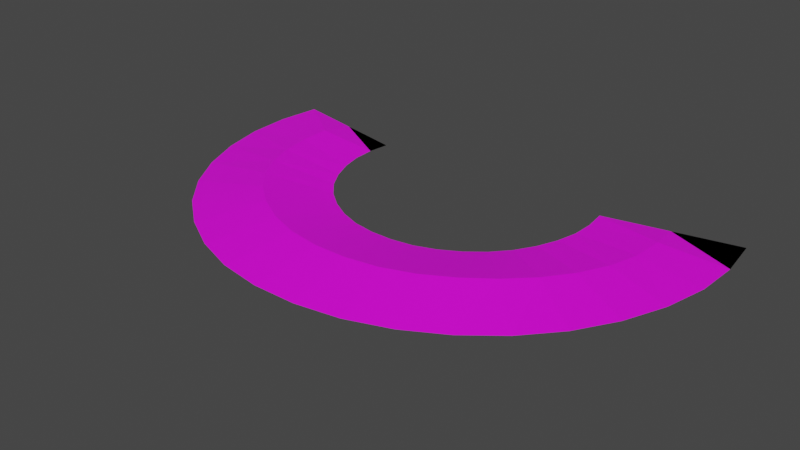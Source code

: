 # Source: Dao_2.blend  (saved by Blender 2.82.7; exported with 4.5.12 LTS)
import bpy
from mathutils import Matrix  # noqa: F401  (used for matrix-valued properties, if any)

bpy.ops.wm.read_factory_settings(use_empty=True)
scene = bpy.context.scene
scene.name = 'Scene'

# ---- collections
col_collection = bpy.data.collections.new('Collection'); scene.collection.children.link(col_collection)

# ---- images (referenced by path relative to the original .blend; pixels are not part of the script)
import os
ASSET_DIR = os.environ.get("B2B_ASSET_DIR", "")  # directory of the original .blend (textures are referenced by path, not embedded)
HERE = os.path.dirname(os.path.abspath(__file__))  # packed textures are extracted next to this script under _unpacked/

def load_image(name, relpath, width, height, colorspace="sRGB"):
    """Load a texture the original file referenced (path relative to the .blend, or extracted next to this script)."""
    p = next((c for c in (os.path.join(HERE, relpath), os.path.join(ASSET_DIR, relpath)) if relpath and os.path.exists(c)), "")
    if p:
        img = bpy.data.images.load(p, check_existing=True)
        img.name = name
    else:  # same state as the original file: an image datablock whose file is absent (Cycles renders it pink)
        img = bpy.data.images.new(name, width, height)
        img.source = "FILE"
        img.filepath = "//" + (relpath or name)
    img.colorspace_settings.name = colorspace
    return img
img_dao5_png = load_image('Dao5.png', 'Dao5.png', 1024, 1024, 'sRGB')

# ---- materials (node trees are filled in below, after node groups)
mat_x = bpy.data.materials.new('材质')
mat_x.use_transparent_shadow = False

# ---- material node trees
mat_x.use_nodes = True; mat_x.node_tree.nodes.clear()
_N = mat_x.node_tree.nodes; _L = mat_x.node_tree.links
n0 = _N.new('ShaderNodeOutputMaterial'); n0.name = '材质输出'; n0.location = (300, 300)
n1 = _N.new('ShaderNodeBsdfPrincipled'); n1.name = '原理化BSDF'; n1.location = (10, 300)
n1.distribution = 'GGX'
n1.subsurface_method = 'BURLEY'
n1.inputs[3].default_value = 1.45
n1.inputs[27].default_value = (0.0, 0.0, 0.0, 1.0)
n1.inputs[28].default_value = 1.0
n2 = _N.new('ShaderNodeTexImage'); n2.name = '图像纹理'; n2.location = (-280, 280)
n2.image = img_dao5_png
_L.new(n1.outputs[0], n0.inputs[0])
_L.new(n2.outputs[0], n1.inputs[0])
n0.is_active_output = True

# ---- world
world_world = bpy.data.worlds.new('World'); scene.world = world_world
world_world.use_nodes = True; world_world.node_tree.nodes.clear()
_N = world_world.node_tree.nodes; _L = world_world.node_tree.links
n0 = _N.new('ShaderNodeOutputWorld'); n0.name = 'World Output'; n0.location = (300, 300)
n1 = _N.new('ShaderNodeBackground'); n1.name = 'Background'; n1.location = (10, 300)
n1.inputs[0].default_value = (0.05088, 0.05088, 0.05088, 1.0)
_L.new(n1.outputs[0], n0.inputs[0])
n0.is_active_output = True
world_world.color = (0.05088, 0.05088, 0.05088)
world_world.use_sun_shadow = False
world_world.sun_shadow_jitter_overblur = 0.0

# ---- meshes
me_x = bpy.data.meshes.new('平面')
me_x.from_pydata([(1.465, 0.6091, 0.0), (-1.465, 0.6091, 0.0), (1.497, 0.1101, 0.02003), (1.487, -0.3927, 0.02315), (1.43, -0.8828, 0.03083), (1.334, -1.348, 0.04064), (1.202, -1.777, 0.05025), (1.034, -2.153, 0.05757), (0.8358, -2.466, 0.06098), (0.615, -2.712, 0.06109), (0.3767, -2.882, 0.06109), (0.1266, -2.963, 0.06109), (-0.1266, -2.963, 0.06109), (-0.3767, -2.882, 0.06109), (-0.615, -2.712, 0.06109), (-0.8358, -2.466, 0.061), (-1.034, -2.153, 0.05796), (-1.202, -1.777, 0.05145), (-1.334, -1.348, 0.0429), (-1.43, -0.8828, 0.03418), (-1.487, -0.3927, 0.02735), (-1.497, 0.1101, 0.02458), (0.9723, 0.4054, 0.0), (-0.9723, 0.4054, 0.0), (1.958, 0.8127, 0.0), (-1.958, 0.8127, 0.0), (0.9936, 0.0735, 0.0), (0.9877, -0.2624, 0.0), (0.949, -0.5865, 0.0), (0.8856, -0.8943, 0.0), (0.7986, -1.18, 0.0), (0.6866, -1.43, 0.0), (0.5544, -1.637, 0.0), (0.4081, -1.801, 0.0), (0.2507, -1.914, 0.0), (0.08456, -1.966, 0.0), (-0.08456, -1.966, 0.0), (-0.2507, -1.914, 0.0), (-0.4081, -1.801, 0.0), (-0.5544, -1.637, 0.0), (-0.6866, -1.43, 0.0), (-0.7986, -1.18, 0.0), (-0.8856, -0.8943, 0.0), (-0.949, -0.5865, 0.0), (-0.9877, -0.2624, 0.0), (-0.9936, 0.0735, 0.0), (-2.0, 0.1467, 0.0), (-1.986, -0.5229, 0.0), (-1.911, -1.179, 0.0), (-1.783, -1.802, 0.0), (-1.606, -2.375, 0.0), (-1.382, -2.877, 0.0), (-1.117, -3.295, 0.0), (-0.8219, -3.624, 0.0), (-0.5027, -3.85, 0.0), (-0.1687, -3.959, 0.0), (0.1687, -3.959, 0.0), (0.5027, -3.85, 0.0), (0.8219, -3.624, 0.0), (1.117, -3.295, 0.0), (1.382, -2.877, 0.0), (1.606, -2.375, 0.0), (1.783, -1.802, 0.0), (1.911, -1.179, 0.0), (1.986, -0.523, 0.0), (2.0, 0.1467, 0.0), (1.497, 0.1101, -0.02003), (1.487, -0.3927, -0.02315), (1.43, -0.8828, -0.03083), (1.334, -1.348, -0.04064), (1.202, -1.777, -0.05025), (1.034, -2.153, -0.05757), (0.8358, -2.466, -0.06098), (0.615, -2.712, -0.06109), (0.3767, -2.882, -0.06109), (0.1266, -2.963, -0.06109), (-0.1266, -2.963, -0.06109), (-0.3767, -2.882, -0.06109), (-0.615, -2.712, -0.06109), (-0.8358, -2.466, -0.061), (-1.034, -2.153, -0.05796), (-1.202, -1.777, -0.05145), (-1.334, -1.348, -0.0429), (-1.43, -0.8828, -0.03418), (-1.487, -0.3927, -0.02735), (-1.497, 0.1101, -0.02458)], [], [(21, 1, 25, 46), (0, 2, 65, 24), (2, 3, 64, 65), (3, 4, 63, 64), (4, 5, 62, 63), (5, 6, 61, 62), (6, 7, 60, 61), (7, 8, 59, 60), (8, 9, 58, 59), (9, 10, 57, 58), (10, 11, 56, 57), (11, 12, 55, 56), (12, 13, 54, 55), (13, 14, 53, 54), (14, 15, 52, 53), (15, 16, 51, 52), (16, 17, 50, 51), (17, 18, 49, 50), (18, 19, 48, 49), (19, 20, 47, 48), (20, 21, 46, 47), (44, 45, 21, 20), (43, 44, 20, 19), (42, 43, 19, 18), (41, 42, 18, 17), (40, 41, 17, 16), (39, 40, 16, 15), (38, 39, 15, 14), (37, 38, 14, 13), (36, 37, 13, 12), (35, 36, 12, 11), (34, 35, 11, 10), (33, 34, 10, 9), (32, 33, 9, 8), (31, 32, 8, 7), (30, 31, 7, 6), (29, 30, 6, 5), (28, 29, 5, 4), (27, 28, 4, 3), (26, 27, 3, 2), (22, 26, 2, 0), (45, 23, 1, 21), (85, 46, 25, 1), (0, 24, 65, 66), (66, 65, 64, 67), (67, 64, 63, 68), (68, 63, 62, 69), (69, 62, 61, 70), (70, 61, 60, 71), (71, 60, 59, 72), (72, 59, 58, 73), (73, 58, 57, 74), (74, 57, 56, 75), (75, 56, 55, 76), (76, 55, 54, 77), (77, 54, 53, 78), (78, 53, 52, 79), (79, 52, 51, 80), (80, 51, 50, 81), (81, 50, 49, 82), (82, 49, 48, 83), (83, 48, 47, 84), (84, 47, 46, 85), (44, 84, 85, 45), (43, 83, 84, 44), (42, 82, 83, 43), (41, 81, 82, 42), (40, 80, 81, 41), (39, 79, 80, 40), (38, 78, 79, 39), (37, 77, 78, 38), (36, 76, 77, 37), (35, 75, 76, 36), (34, 74, 75, 35), (33, 73, 74, 34), (32, 72, 73, 33), (31, 71, 72, 32), (30, 70, 71, 31), (29, 69, 70, 30), (28, 68, 69, 29), (27, 67, 68, 28), (26, 66, 67, 27), (22, 0, 66, 26), (45, 85, 1, 23)])
_uv = me_x.uv_layers.new(name='UV 贴图')
_uv.uv.foreach_set('vector', [0.5, 0.04762, 0.5, 0.0, 1.0, 0.0, 1.0, 0.04762, 0.5, 1.0, 0.5, 0.9524, 1.0, 0.9524, 1.0, 1.0, 0.5, 0.9524, 0.5, 0.9048, 1.0, 0.9048, 1.0, 0.9524, 0.5, 0.9048, 0.5, 0.8571, 1.0, 0.8571, 1.0, 0.9048, 0.5, 0.8571, 0.5, 0.8095, 1.0, 0.8095, 1.0, 0.8571, 0.5, 0.8095, 0.5, 0.7619, 1.0, 0.7619, 1.0, 0.8095, 0.5, 0.7619, 0.5, 0.7143, 1.0, 0.7143, 1.0, 0.7619, 0.5, 0.7143, 0.5, 0.6667, 1.0, 0.6667, 1.0, 0.7143, 0.5, 0.6667, 0.5, 0.619, 1.0, 0.619, 1.0, 0.6667, 0.5, 0.619, 0.5, 0.5714, 1.0, 0.5714, 1.0, 0.619, 0.5, 0.5714, 0.5, 0.5238, 1.0, 0.5238, 1.0, 0.5714, 0.5, 0.5238, 0.5, 0.4762, 1.0, 0.4762, 1.0, 0.5238, 0.5, 0.4762, 0.5, 0.4286, 1.0, 0.4286, 1.0, 0.4762, 0.5, 0.4286, 0.5, 0.381, 1.0, 0.381, 1.0, 0.4286, 0.5, 0.381, 0.5, 0.3333, 1.0, 0.3333, 1.0, 0.381, 0.5, 0.3333, 0.5, 0.2857, 1.0, 0.2857, 1.0, 0.3333, 0.5, 0.2857, 0.5, 0.2381, 1.0, 0.2381, 1.0, 0.2857, 0.5, 0.2381, 0.5, 0.1905, 1.0, 0.1905, 1.0, 0.2381, 0.5, 0.1905, 0.5, 0.1429, 1.0, 0.1429, 1.0, 0.1905, 0.5, 0.1429, 0.5, 0.09524, 1.0, 0.09524, 1.0, 0.1429, 0.5, 0.09524, 0.5, 0.04762, 1.0, 0.04762, 1.0, 0.09524, 0.0, 0.09524, 0.0, 0.04762, 0.5, 0.04762, 0.5, 0.09524, 0.0, 0.1429, 0.0, 0.09524, 0.5, 0.09524, 0.5, 0.1429, 0.0, 0.1905, 0.0, 0.1429, 0.5, 0.1429, 0.5, 0.1905, 0.0, 0.2381, 0.0, 0.1905, 0.5, 0.1905, 0.5, 0.2381, 0.0, 0.2857, 0.0, 0.2381, 0.5, 0.2381, 0.5, 0.2857, 0.0, 0.3333, 0.0, 0.2857, 0.5, 0.2857, 0.5, 0.3333, 0.0, 0.381, 0.0, 0.3333, 0.5, 0.3333, 0.5, 0.381, 0.0, 0.4286, 0.0, 0.381, 0.5, 0.381, 0.5, 0.4286, 0.0, 0.4762, 0.0, 0.4286, 0.5, 0.4286, 0.5, 0.4762, 0.0, 0.5238, 0.0, 0.4762, 0.5, 0.4762, 0.5, 0.5238, 0.0, 0.5714, 0.0, 0.5238, 0.5, 0.5238, 0.5, 0.5714, 0.0, 0.619, 0.0, 0.5714, 0.5, 0.5714, 0.5, 0.619, 0.0, 0.6667, 0.0, 0.619, 0.5, 0.619, 0.5, 0.6667, 0.0, 0.7143, 0.0, 0.6667, 0.5, 0.6667, 0.5, 0.7143, 0.0, 0.7619, 0.0, 0.7143, 0.5, 0.7143, 0.5, 0.7619, 0.0, 0.8095, 0.0, 0.7619, 0.5, 0.7619, 0.5, 0.8095, 2.98e-08, 0.8571, 0.0, 0.8095, 0.5, 0.8095, 0.5, 0.8571, 2.98e-08, 0.9048, 2.98e-08, 0.8571, 0.5, 0.8571, 0.5, 0.9048, 2.98e-08, 0.9524, 2.98e-08, 0.9048, 0.5, 0.9048, 0.5, 0.9524, 2.98e-08, 1.0, 2.98e-08, 0.9524, 0.5, 0.9524, 0.5, 1.0, 0.0, 0.04762, 0.0, 2.98e-08, 0.5, 0.0, 0.5, 0.04762, 0.5, 0.04762, 1.0, 0.04762, 1.0, 0.0, 0.5, 0.0, 0.5, 1.0, 1.0, 1.0, 1.0, 0.9524, 0.5, 0.9524, 0.5, 0.9524, 1.0, 0.9524, 1.0, 0.9048, 0.5, 0.9048, 0.5, 0.9048, 1.0, 0.9048, 1.0, 0.8571, 0.5, 0.8571, 0.5, 0.8571, 1.0, 0.8571, 1.0, 0.8095, 0.5, 0.8095, 0.5, 0.8095, 1.0, 0.8095, 1.0, 0.7619, 0.5, 0.7619, 0.5, 0.7619, 1.0, 0.7619, 1.0, 0.7143, 0.5, 0.7143, 0.5, 0.7143, 1.0, 0.7143, 1.0, 0.6667, 0.5, 0.6667, 0.5, 0.6667, 1.0, 0.6667, 1.0, 0.619, 0.5, 0.619, 0.5, 0.619, 1.0, 0.619, 1.0, 0.5714, 0.5, 0.5714, 0.5, 0.5714, 1.0, 0.5714, 1.0, 0.5238, 0.5, 0.5238, 0.5, 0.5238, 1.0, 0.5238, 1.0, 0.4762, 0.5, 0.4762, 0.5, 0.4762, 1.0, 0.4762, 1.0, 0.4286, 0.5, 0.4286, 0.5, 0.4286, 1.0, 0.4286, 1.0, 0.381, 0.5, 0.381, 0.5, 0.381, 1.0, 0.381, 1.0, 0.3333, 0.5, 0.3333, 0.5, 0.3333, 1.0, 0.3333, 1.0, 0.2857, 0.5, 0.2857, 0.5, 0.2857, 1.0, 0.2857, 1.0, 0.2381, 0.5, 0.2381, 0.5, 0.2381, 1.0, 0.2381, 1.0, 0.1905, 0.5, 0.1905, 0.5, 0.1905, 1.0, 0.1905, 1.0, 0.1429, 0.5, 0.1429, 0.5, 0.1429, 1.0, 0.1429, 1.0, 0.09524, 0.5, 0.09524, 0.5, 0.09524, 1.0, 0.09524, 1.0, 0.04762, 0.5, 0.04762, 0.0, 0.09524, 0.5, 0.09524, 0.5, 0.04762, 0.0, 0.04762, 0.0, 0.1429, 0.5, 0.1429, 0.5, 0.09524, 0.0, 0.09524, 0.0, 0.1905, 0.5, 0.1905, 0.5, 0.1429, 0.0, 0.1429, 0.0, 0.2381, 0.5, 0.2381, 0.5, 0.1905, 0.0, 0.1905, 0.0, 0.2857, 0.5, 0.2857, 0.5, 0.2381, 0.0, 0.2381, 0.0, 0.3333, 0.5, 0.3333, 0.5, 0.2857, 0.0, 0.2857, 0.0, 0.381, 0.5, 0.381, 0.5, 0.3333, 0.0, 0.3333, 0.0, 0.4286, 0.5, 0.4286, 0.5, 0.381, 0.0, 0.381, 0.0, 0.4762, 0.5, 0.4762, 0.5, 0.4286, 0.0, 0.4286, 0.0, 0.5238, 0.5, 0.5238, 0.5, 0.4762, 0.0, 0.4762, 0.0, 0.5714, 0.5, 0.5714, 0.5, 0.5238, 0.0, 0.5238, 0.0, 0.619, 0.5, 0.619, 0.5, 0.5714, 0.0, 0.5714, 0.0, 0.6667, 0.5, 0.6667, 0.5, 0.619, 0.0, 0.619, 0.0, 0.7143, 0.5, 0.7143, 0.5, 0.6667, 0.0, 0.6667, 0.0, 0.7619, 0.5, 0.7619, 0.5, 0.7143, 0.0, 0.7143, 0.0, 0.8095, 0.5, 0.8095, 0.5, 0.7619, 0.0, 0.7619, 2.98e-08, 0.8571, 0.5, 0.8571, 0.5, 0.8095, 0.0, 0.8095, 2.98e-08, 0.9048, 0.5, 0.9048, 0.5, 0.8571, 2.98e-08, 0.8571, 2.98e-08, 0.9524, 0.5, 0.9524, 0.5, 0.9048, 2.98e-08, 0.9048, 2.98e-08, 1.0, 0.5, 1.0, 0.5, 0.9524, 2.98e-08, 0.9524, 0.0, 0.04762, 0.5, 0.04762, 0.5, 0.0, 0.0, 2.98e-08])
me_x.materials.append(mat_x)
me_x.use_remesh_fix_poles = True
me_x.use_remesh_preserve_attributes = False
me_x.use_mirror_vertex_groups = False
me_x.update()

# ---- objects
ob_x = bpy.data.objects.new('平面', me_x)

# ---- transforms, parenting, visibility, modifiers, constraints
ob_x.location = (0.0, 0.0, 0.0)
ob_x.scale = (0.6664, 0.3356, 1.0)
ob_x.lineart.crease_threshold = 0.0

# ---- collection membership
col_collection.objects.link(ob_x)

# ---- scene / render settings (as saved in the file)
scene.frame_start = 1; scene.frame_end = 250; scene.frame_set(1)
scene.render.engine = 'BLENDER_EEVEE_NEXT'
scene.cycles.use_denoising = False
scene.cycles.samples = 128
scene.cycles.sampling_pattern = 'TABULATED_SOBOL'
scene.cycles.use_adaptive_sampling = False
scene.cycles.use_light_tree = False
scene.view_settings.view_transform = 'Filmic'
bpy.context.view_layer.update()

# ---- added for rendering (the .blend has no active camera and no usable light): camera, sun
cam_auto = bpy.data.cameras.new('AutoCamera')
cam_auto.lens = 50.0
cam_auto.sensor_width = 36.0
cam_auto.clip_end = 1000.0
ob_auto_camera = bpy.data.objects.new('AutoCamera', cam_auto)
scene.collection.objects.link(ob_auto_camera)
ob_auto_camera.location = (2.87954, -3.98344, 2.30363)
ob_auto_camera.rotation_euler = (1.09748, -7.21219e-08, 0.694738)
scene.camera = ob_auto_camera
light_auto_sun = bpy.data.lights.new('AutoSun', 'SUN')
light_auto_sun.energy = 3.0
light_auto_sun.angle = 0.0523599
ob_auto_sun = bpy.data.objects.new('AutoSun', light_auto_sun)
scene.collection.objects.link(ob_auto_sun)
ob_auto_sun.rotation_euler = (0.872665, 0.174533, 0.523599)
bpy.context.view_layer.update()
